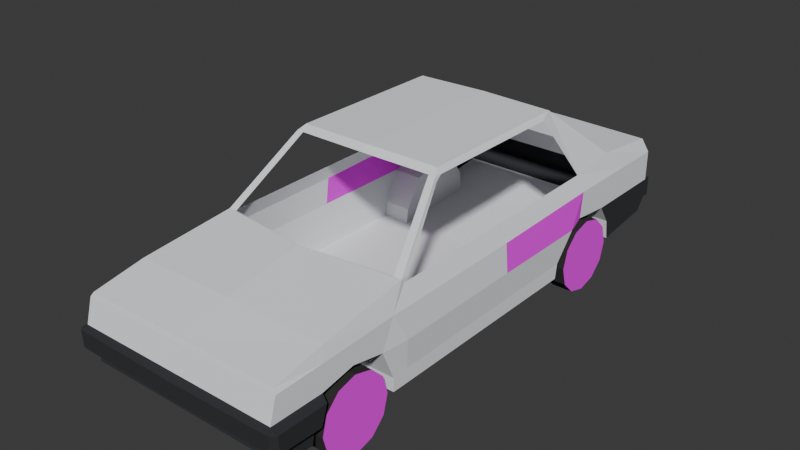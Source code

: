 # Source: taxi.blend  (saved by Blender 4.2.66; exported with 4.5.12 LTS)
import bpy
from mathutils import Matrix  # noqa: F401  (used for matrix-valued properties, if any)

bpy.ops.wm.read_factory_settings(use_empty=True)
scene = bpy.context.scene
scene.name = 'Scene'

# ---- collections
col_collection = bpy.data.collections.new('Collection'); scene.collection.children.link(col_collection)

# ---- images (referenced by path relative to the original .blend; pixels are not part of the script)
import os
ASSET_DIR = os.environ.get("B2B_ASSET_DIR", "")  # directory of the original .blend (textures are referenced by path, not embedded)
HERE = os.path.dirname(os.path.abspath(__file__))  # packed textures are extracted next to this script under _unpacked/

def load_image(name, relpath, width, height, colorspace="sRGB"):
    """Load a texture the original file referenced (path relative to the .blend, or extracted next to this script)."""
    p = next((c for c in (os.path.join(HERE, relpath), os.path.join(ASSET_DIR, relpath)) if relpath and os.path.exists(c)), "")
    if p:
        img = bpy.data.images.load(p, check_existing=True)
        img.name = name
    else:  # same state as the original file: an image datablock whose file is absent (Cycles renders it pink)
        img = bpy.data.images.new(name, width, height)
        img.source = "FILE"
        img.filepath = "//" + (relpath or name)
    img.colorspace_settings.name = colorspace
    return img
img_passenger_door_png = load_image('passenger_door.png', 'passenger_door.png', 1024, 1024, 'sRGB')
img_wheel_png = load_image('wheel.png', 'wheel.png', 1024, 1024, 'sRGB')

# ---- materials (node trees are filled in below, after node groups)
mat_body = bpy.data.materials.new('Body')
mat_bumper = bpy.data.materials.new('Bumper')
mat_bumper.use_backface_culling = True
mat_material = bpy.data.materials.new('Material')
mat_material.use_backface_culling = True
mat_wheel = bpy.data.materials.new('Wheel')
mat_wheel.use_backface_culling = True
mat_rim = bpy.data.materials.new('Rim')
mat_rim.use_backface_culling = True

# ---- material node trees
mat_body.use_nodes = True; mat_body.node_tree.nodes.clear()
_N = mat_body.node_tree.nodes; _L = mat_body.node_tree.links
n0 = _N.new('ShaderNodeBsdfPrincipled'); n0.name = 'Principled BSDF'; n0.location = (10, 300)
n0.inputs[0].default_value = (0.8714, 0.8879, 0.9131, 1.0)
n0.inputs[2].default_value = 1.0
n1 = _N.new('ShaderNodeOutputMaterial'); n1.name = 'Material Output'; n1.location = (300, 300)
_L.new(n0.outputs[0], n1.inputs[0])
n1.is_active_output = True
mat_bumper.use_nodes = True; mat_bumper.node_tree.nodes.clear()
_N = mat_bumper.node_tree.nodes; _L = mat_bumper.node_tree.links
n0 = _N.new('ShaderNodeBsdfPrincipled'); n0.name = 'Principled BSDF'; n0.location = (10, 300)
n0.inputs[0].default_value = (0.02416, 0.02519, 0.02956, 1.0)
n0.inputs[2].default_value = 1.0
n1 = _N.new('ShaderNodeOutputMaterial'); n1.name = 'Material Output'; n1.location = (300, 300)
_L.new(n0.outputs[0], n1.inputs[0])
n1.is_active_output = True
mat_material.use_nodes = True; mat_material.node_tree.nodes.clear()
_N = mat_material.node_tree.nodes; _L = mat_material.node_tree.links
n0 = _N.new('ShaderNodeBsdfPrincipled'); n0.name = 'Principled BSDF'; n0.location = (10, 300)
n0.inputs[2].default_value = 1.0
n1 = _N.new('ShaderNodeOutputMaterial'); n1.name = 'Material Output'; n1.location = (300, 300)
n2 = _N.new('ShaderNodeTexImage'); n2.name = 'Image Texture'; n2.location = (-280, 280)
n2.image = img_passenger_door_png
_L.new(n0.outputs[0], n1.inputs[0])
_L.new(n2.outputs[0], n0.inputs[0])
n1.is_active_output = True
mat_wheel.use_nodes = True; mat_wheel.node_tree.nodes.clear()
_N = mat_wheel.node_tree.nodes; _L = mat_wheel.node_tree.links
n0 = _N.new('ShaderNodeBsdfPrincipled'); n0.name = 'Principled BSDF'; n0.location = (10, 300)
n0.inputs[0].default_value = (0.02416, 0.02217, 0.02122, 1.0)
n0.inputs[2].default_value = 1.0
n1 = _N.new('ShaderNodeOutputMaterial'); n1.name = 'Material Output'; n1.location = (300, 300)
_L.new(n0.outputs[0], n1.inputs[0])
n1.is_active_output = True
mat_rim.use_nodes = True; mat_rim.node_tree.nodes.clear()
_N = mat_rim.node_tree.nodes; _L = mat_rim.node_tree.links
n0 = _N.new('ShaderNodeBsdfPrincipled'); n0.name = 'Principled BSDF'; n0.location = (10, 300)
n0.inputs[2].default_value = 1.0
n1 = _N.new('ShaderNodeOutputMaterial'); n1.name = 'Material Output'; n1.location = (300, 300)
n2 = _N.new('ShaderNodeTexImage'); n2.name = 'Image Texture'; n2.location = (-280, 280)
n2.image = img_wheel_png
_L.new(n0.outputs[0], n1.inputs[0])
_L.new(n2.outputs[0], n0.inputs[0])
n1.is_active_output = True

# ---- world
world_world = bpy.data.worlds.new('World'); scene.world = world_world
world_world.use_nodes = True; world_world.node_tree.nodes.clear()
_N = world_world.node_tree.nodes; _L = world_world.node_tree.links
n0 = _N.new('ShaderNodeOutputWorld'); n0.name = 'World Output'; n0.location = (300, 300)
n1 = _N.new('ShaderNodeBackground'); n1.name = 'Background'; n1.location = (10, 300)
n1.inputs[0].default_value = (0.05088, 0.05088, 0.05088, 1.0)
_L.new(n1.outputs[0], n0.inputs[0])
n0.is_active_output = True
world_world.color = (0.05088, 0.05088, 0.05088)
world_world.sun_shadow_jitter_overblur = 0.0

# ---- meshes
me_cube_001 = bpy.data.meshes.new('Cube.001')
me_cube_001.from_pydata([(0.685, 1.03, 0.64), (0.735, -0.77, 0.0), (0.735, -0.9, 0.0), (0.735, -1.786, 0.035), (0.715, -1.78, 0.5), (0.735, 1.84, 0.09), (0.685, 1.9, 0.62), (0.0, 1.84, 0.09), (0.0, 1.9, 0.63), (0.0, -1.786, 0.035), (0.0, -1.78, 0.5), (0.685, -0.75, 0.62), (0.685, -0.77, 0.65), (0.0, 1.39, 0.69), (0.0, -0.87, 0.67), (0.0, -0.77, 0.0), (0.0, -0.9, 0.0), (0.0, 0.9, 1.1), (0.0, -0.27, 1.1), (0.515, 0.9, 1.09), (0.515, -0.25, 1.09), (0.735, 1.41, 0.04), (0.685, 1.39, 0.68), (0.0, 1.41, 0.04), (0.735, 1.91, 0.53), (0.735, 1.91, 0.18), (0.735, -1.79, 0.47), (0.735, -1.83, 0.155), (0.0, -1.79, 0.47), (0.0, -1.83, 0.155), (0.0, 1.91, 0.53), (0.0, 1.91, 0.18), (0.735, 1.04, 0.53), (0.735, -0.8, 0.5), (0.735, -0.78, 0.1), (0.735, -0.9, 0.5), (0.735, -0.9, 0.095), (0.735, 1.55, 0.53), (0.735, 1.39, 0.18), (0.735, 1.91, 0.315), (0.735, -1.835, 0.305), (0.0, -1.835, 0.305), (0.0, 1.91, 0.315), (0.735, 1.02, 0.345), (0.755, -0.8, 0.305), (0.735, -0.99, 0.305), (0.735, 1.3, 0.315), (0.71, -1.425, 0.57), (0.735, -1.55, 0.02), (0.0, -1.425, 0.58), (0.0, -1.55, 0.02), (0.735, -1.525, 0.145), (0.735, -1.45, 0.48), (0.735, -1.463, 0.305), (0.755, -1.865, 0.1585), (0.755, -1.87, 0.2785), (0.0, -1.884, 0.2821), (0.0, -1.879, 0.1621), (0.785, -1.835, 0.275), (0.785, -1.83, 0.155), (0.785, -1.525, 0.145), (0.785, -1.483, 0.275), (0.6288, -0.77, 0.65), (0.4863, 0.9, 1.09), (0.4863, -0.25, 1.09), (0.5425, 0.8, 1.056), (0.5425, -0.25, 1.056), (0.685, -0.72, 0.65), (0.5425, -0.3025, 1.056), (0.4932, -0.3025, 1.056), (0.5494, -0.2988, 1.025), (0.0, -0.3225, 1.066), (0.735, -1.77, 0.0775), (0.0, -1.77, 0.0775), (0.735, -1.55, 0.04125), (0.735, -1.226, 0.35), (0.685, 0.165, 0.63), (0.735, 0.16, 0.51), (0.755, 0.155, 0.31), (0.735, 0.15, 0.105), (0.735, 0.155, 0.0), (0.735, 0.755, 0.0), (0.735, 0.77, 0.105), (0.755, 0.895, 0.31), (0.735, 1.96, 0.315), (0.735, 1.96, 0.18), (0.0, 1.96, 0.315), (0.0, 1.96, 0.18), (0.0, 0.755, 0.0), (0.535, 1.39, 0.18), (0.535, 1.02, 0.345), (0.535, 1.3, 0.315), (0.535, 0.77, 0.105), (0.535, 0.895, 0.31), (0.535, 0.755, 0.0), (0.535, 1.41, 0.04), (0.55, -1.55, 0.02), (0.55, -0.9, 0.0), (0.55, -0.9, 0.095), (0.55, -0.99, 0.305), (0.55, -1.525, 0.145), (0.55, -1.463, 0.305), (0.55, -1.226, 0.35)], [], [(30, 8, 6, 24), (52, 47, 4, 26), (97, 2, 36, 98), (7, 5, 21, 95, 23), (47, 49, 10, 4), (29, 27, 54, 57), (19, 65, 0, 22), (15, 1, 2, 97, 16), (37, 22, 0, 32), (77, 76, 11, 33), (33, 11, 67, 12, 35), (63, 17, 18, 64), (66, 65, 19, 20), (24, 6, 22, 37), (6, 8, 13, 22), (5, 25, 38, 21), (39, 24, 37, 46), (1, 34, 36, 2), (44, 33, 35, 45), (1, 80, 79, 34), (33, 44, 78, 77), (46, 37, 32, 43), (72, 73, 9, 3), (56, 55, 40, 41), (74, 51, 27, 72), (53, 52, 26, 40), (7, 31, 25, 5), (42, 30, 24, 39), (42, 39, 84, 86), (57, 54, 55, 56), (34, 79, 78, 44), (34, 44, 45, 36), (25, 39, 46, 38), (45, 35, 52, 53, 75), (62, 14, 49, 47, 12), (35, 12, 47, 52), (72, 27, 29, 73), (41, 29, 57, 56), (60, 61, 58, 59), (51, 53, 61, 60), (53, 40, 58, 61), (27, 51, 60, 59), (68, 69, 62, 12), (40, 26, 28, 41), (19, 63, 64, 20), (74, 48, 96, 100, 51), (68, 70, 66, 20), (69, 64, 18, 71), (12, 67, 70, 68), (20, 64, 69, 68), (26, 4, 10, 28), (48, 74, 72, 3), (55, 54, 59, 58), (59, 54, 27), (55, 58, 40), (43, 32, 77, 78, 83), (32, 0, 76, 77), (78, 79, 82, 83), (81, 82, 79, 80), (87, 86, 84, 85), (25, 31, 87, 85), (39, 25, 85, 84), (1, 15, 88, 94, 81, 80), (83, 82, 92, 93), (38, 46, 91, 89), (46, 43, 90, 91), (43, 83, 93, 90), (81, 94, 92, 82), (21, 38, 89, 95), (91, 90, 93, 92, 94, 95, 89), (23, 95, 94, 88), (36, 45, 99, 98), (53, 51, 100, 101), (75, 53, 101, 102), (45, 75, 102, 99), (50, 96, 48, 3, 9), (97, 98, 99, 102, 101, 100, 96), (16, 97, 96, 50)])
me_cube_001.polygons.foreach_set('material_index', [0, 0, 0, 0, 0, 1, 0, 0, 0, 0, 0, 0, 0, 0, 0, 1, 0, 0, 0, 0, 0, 0, 1, 1, 1, 0, 1, 0, 1, 1, 0, 0, 1, 0, 0, 0, 1, 1, 1, 1, 1, 1, 0, 0, 0, 1, 0, 0, 0, 0, 0, 1, 1, 1, 1, 2, 0, 0, 0, 1, 1, 1, 0, 0, 0, 0, 0, 0, 0, 0, 0, 0, 1, 0, 0, 0, 0, 0])
_uv = me_cube_001.uv_layers.new(name='UVMap')
_uv.uv.foreach_set('vector', [0.5417, 0.375, 0.625, 0.375, 0.625, 0.5, 0.5417, 0.5, 0.5417, 0.7187, 0.625, 0.7188, 0.625, 0.75, 0.5417, 0.75, 0.3125, 0.6875, 0.375, 0.6875, 0.4583, 0.6875, 0.4583, 0.6875, 0.25, 0.5, 0.375, 0.5, 0.375, 0.5312, 0.3125, 0.5312, 0.25, 0.5312, 0.625, 0.7188, 0.0, 0.0, 0.625, 0.875, 0.625, 0.75, 0.4583, 0.875, 0.4583, 0.75, 0.0, 0.0, 0.4583, 0.875, 0.625, 0.5625, 0.625, 0.5625, 0.625, 0.5625, 0.625, 0.5312, 0.25, 0.625, 0.375, 0.625, 0.375, 0.6875, 0.3125, 0.6875, 0.25, 0.6875, 0.5417, 0.5312, 0.625, 0.5312, 0.625, 0.5625, 0.5417, 0.5625, 0.5417, 0.5938, 0.0, 0.0, 0.625, 0.625, 0.5417, 0.625, 0.5417, 0.625, 0.625, 0.625, 0.625, 0.6562, 0.625, 0.6875, 0.5417, 0.6875, 0.6344, 0.5625, 0.75, 0.5625, 0.75, 0.625, 0.6344, 0.625, 0.625, 0.625, 0.625, 0.5625, 0.625, 0.5625, 0.625, 0.625, 0.5417, 0.5, 0.625, 0.5, 0.625, 0.5312, 0.5417, 0.5312, 0.625, 0.5, 0.75, 0.5, 0.75, 0.5312, 0.625, 0.5312, 0.375, 0.5, 0.4583, 0.5, 0.4583, 0.5312, 0.375, 0.5312, 0.5, 0.5, 0.5417, 0.5, 0.5417, 0.5312, 0.5, 0.5312, 0.375, 0.625, 0.4583, 0.625, 0.4583, 0.6875, 0.375, 0.6875, 0.5, 0.625, 0.5417, 0.625, 0.5417, 0.6875, 0.5, 0.6875, 0.375, 0.625, 0.375, 0.5938, 0.4583, 0.5938, 0.4583, 0.625, 0.5417, 0.625, 0.5, 0.625, 0.5, 0.5938, 0.5417, 0.5938, 0.5, 0.5312, 0.5417, 0.5312, 0.5417, 0.5625, 0.5, 0.5625, 0.3958, 0.75, 0.3958, 0.875, 0.375, 0.875, 0.375, 0.75, 0.5, 0.875, 0.5, 0.7547, 0.5, 0.75, 0.5, 0.875, 0.3958, 0.7188, 0.4583, 0.7188, 0.4583, 0.75, 0.3958, 0.75, 0.5, 0.7188, 0.5417, 0.7187, 0.5417, 0.75, 0.5, 0.75, 0.375, 0.375, 0.4583, 0.375, 0.4583, 0.5, 0.375, 0.5, 0.5, 0.375, 0.5417, 0.375, 0.5417, 0.5, 0.5, 0.5, 0.5, 0.375, 0.5, 0.5, 0.5, 0.5, 0.5, 0.375, 0.4583, 0.875, 0.0, 0.0, 0.5, 0.7547, 0.5, 0.875, 0.4583, 0.625, 0.4583, 0.5938, 0.5, 0.5938, 0.5, 0.625, 0.4583, 0.625, 0.5, 0.625, 0.5, 0.6875, 0.4583, 0.6875, 0.4583, 0.5, 0.5, 0.5, 0.5, 0.5312, 0.4583, 0.5312, 0.5, 0.6875, 0.5417, 0.6875, 0.5417, 0.7187, 0.5, 0.7188, 0.5, 0.7031, 0.6344, 0.6875, 0.0, 0.0, 0.0, 0.0, 0.625, 0.7188, 0.625, 0.6875, 0.5417, 0.6875, 0.625, 0.6875, 0.625, 0.7188, 0.5417, 0.7187, 0.3958, 0.75, 0.4583, 0.75, 0.4583, 0.875, 0.3958, 0.875, 0.0, 0.0, 0.0, 0.0, 0.0, 0.0, 0.0, 0.0, 0.4583, 0.7188, 0.5, 0.7188, 0.5, 0.75, 0.4583, 0.75, 0.4583, 0.7188, 0.5, 0.7188, 0.5, 0.7188, 0.4583, 0.7188, 0.5, 0.7188, 0.5, 0.75, 0.5, 0.75, 0.5, 0.7188, 0.4583, 0.75, 0.4583, 0.7188, 0.4583, 0.7188, 0.4583, 0.75, 0.625, 0.6297, 0.6344, 0.6297, 0.6344, 0.6875, 0.625, 0.6875, 0.5, 0.75, 0.5417, 0.75, 0.5417, 0.875, 0.5, 0.875, 0.625, 0.5625, 0.6344, 0.5625, 0.6344, 0.625, 0.625, 0.625, 0.3958, 0.7188, 0.375, 0.7188, 0.3078, 0.7188, 0.4583, 0.7188, 0.4583, 0.7188, 0.625, 0.6297, 0.625, 0.6273, 0.625, 0.625, 0.625, 0.625, 0.6344, 0.6297, 0.6344, 0.625, 0.75, 0.625, 0.75, 0.6297, 0.625, 0.6875, 0.625, 0.6562, 0.625, 0.6273, 0.625, 0.6297, 0.625, 0.625, 0.6344, 0.625, 0.6344, 0.6297, 0.625, 0.6297, 0.5417, 0.75, 0.625, 0.75, 0.625, 0.875, 0.5417, 0.875, 0.375, 0.7188, 0.3958, 0.7188, 0.3958, 0.75, 0.375, 0.75, 0.5, 0.7547, 0.0, 0.0, 0.4583, 0.75, 0.5, 0.75, 0.4583, 0.75, 0.0, 0.0, 0.4583, 0.75, 0.5, 0.7547, 0.5, 0.75, 0.5, 0.75, 0.9774, 0.1591, 1.0, 1.0, 0.00565, 0.9091, 0.0, 2.709e-07, 0.8362, 0.0, 0.5417, 0.5625, 0.625, 0.5625, 0.0, 0.0, 0.5417, 0.5938, 0.5, 0.5938, 0.4583, 0.5938, 0.0, 0.0, 0.0, 0.0, 0.0, 0.0, 0.0, 0.0, 0.4583, 0.5938, 0.375, 0.5938, 0.4583, 0.375, 0.5, 0.375, 0.5, 0.5, 0.4583, 0.5, 0.4583, 0.5, 0.4583, 0.375, 0.4583, 0.375, 0.4583, 0.5, 0.5, 0.5, 0.4583, 0.5, 0.4583, 0.5, 0.5, 0.5, 0.375, 0.625, 0.25, 0.625, 0.0, 0.0, 0.0, 0.0, 0.0, 0.0, 0.375, 0.5938, 0.0, 0.0, 0.0, 0.0, 0.0, 0.0, 0.0, 0.0, 0.4583, 0.5312, 0.5, 0.5312, 0.5, 0.5312, 0.4583, 0.5312, 0.5, 0.5312, 0.5, 0.5625, 0.5, 0.5625, 0.5, 0.5312, 0.5, 0.5625, 0.0, 0.0, 0.0, 0.0, 0.5, 0.5625, 0.0, 0.0, 0.0, 0.0, 0.0, 0.0, 0.0, 0.0, 0.375, 0.5312, 0.4583, 0.5312, 0.4583, 0.5312, 0.3125, 0.5312, 0.5, 0.5312, 0.5, 0.5625, 0.0, 0.0, 0.0, 0.0, 0.0, 0.0, 0.3125, 0.5312, 0.4583, 0.5312, 0.25, 0.5312, 0.3125, 0.5312, 0.0, 0.0, 0.0, 0.0, 0.4583, 0.6875, 0.5, 0.6875, 0.5, 0.6875, 0.4583, 0.6875, 0.5, 0.7188, 0.4583, 0.7188, 0.4583, 0.7188, 0.5, 0.7188, 0.5, 0.7031, 0.5, 0.7188, 0.5, 0.7188, 0.5, 0.7031, 0.5, 0.6875, 0.5, 0.7031, 0.5, 0.7031, 0.5, 0.6875, 0.25, 0.7188, 0.3078, 0.7188, 0.375, 0.7188, 0.375, 0.75, 0.25, 0.75, 0.3125, 0.6875, 0.4583, 0.6875, 0.5, 0.6875, 0.5, 0.7031, 0.5, 0.7188, 0.4583, 0.7188, 0.3078, 0.7188, 0.25, 0.6875, 0.3125, 0.6875, 0.3078, 0.7188, 0.25, 0.7188])
me_cube_001.materials.append(mat_body)
me_cube_001.materials.append(mat_bumper)
me_cube_001.materials.append(mat_material)
me_cube_001.update()
me_circle_001 = bpy.data.meshes.new('Circle.001')
me_circle_001.from_pydata([(0.0, 0.26, 0.0), (-0.13, 0.2252, 0.0), (-0.2252, 0.13, 0.0), (-0.26, 0.0, 0.0), (-0.2252, -0.13, 0.0), (-0.13, -0.2252, 0.0), (0.0, -0.26, 0.0), (0.13, -0.2252, 0.0), (0.2252, -0.13, 0.0), (0.26, 0.0, 0.0), (0.2252, 0.13, 0.0), (0.13, 0.2252, 0.0), (-0.13, 0.2252, 0.15), (0.0, 0.26, 0.15), (-0.2252, 0.13, 0.15), (-0.26, 0.0, 0.15), (-0.2252, -0.13, 0.15), (-0.13, -0.2252, 0.15), (0.0, -0.26, 0.15), (0.13, -0.2252, 0.15), (0.2252, -0.13, 0.15), (0.26, 0.0, 0.15), (0.2252, 0.13, 0.15), (0.13, 0.2252, 0.15)], [], [(1, 0, 11, 10, 9, 8, 7, 6, 5, 4, 3, 2), (12, 14, 15, 16, 17, 18, 19, 20, 21, 22, 23, 13), (2, 3, 15, 14), (9, 10, 22, 21), (6, 7, 19, 18), (3, 4, 16, 15), (10, 11, 23, 22), (0, 1, 12, 13), (7, 8, 20, 19), (4, 5, 17, 16), (11, 0, 13, 23), (1, 2, 14, 12), (8, 9, 21, 20), (5, 6, 18, 17)])
me_circle_001.polygons.foreach_set('material_index', [0, 1, 0, 0, 0, 0, 0, 0, 0, 0, 0, 0, 0, 0])
_uv = me_circle_001.uv_layers.new(name='UVMap')
_uv.uv.foreach_set('vector', [0.0, 0.0, 0.0, 0.0, 0.0, 0.0, 0.0, 0.0, 0.0, 0.0, 0.0, 0.0, 0.0, 0.0, 0.0, 0.0, 0.0, 0.0, 0.0, 0.0, 0.0, 0.0, 0.0, 0.0, 0.933, 0.75, 0.75, 0.933, 0.5, 1.0, 0.25, 0.933, 0.06699, 0.75, 0.0, 0.5, 0.06699, 0.25, 0.25, 0.06699, 0.5, 0.0, 0.75, 0.06699, 0.933, 0.25, 1.0, 0.5, 0.0, 0.0, 0.0, 0.0, 0.0, 0.0, 0.0, 0.0, 0.0, 0.0, 0.0, 0.0, 0.0, 0.0, 0.0, 0.0, 0.0, 0.0, 0.0, 0.0, 0.0, 0.0, 0.0, 0.0, 0.0, 0.0, 0.0, 0.0, 0.0, 0.0, 0.0, 0.0, 0.0, 0.0, 0.0, 0.0, 0.0, 0.0, 0.0, 0.0, 0.0, 0.0, 0.0, 0.0, 0.0, 0.0, 0.0, 0.0, 0.0, 0.0, 0.0, 0.0, 0.0, 0.0, 0.0, 0.0, 0.0, 0.0, 0.0, 0.0, 0.0, 0.0, 0.0, 0.0, 0.0, 0.0, 0.0, 0.0, 0.0, 0.0, 0.0, 0.0, 0.0, 0.0, 0.0, 0.0, 0.0, 0.0, 0.0, 0.0, 0.0, 0.0, 0.0, 0.0, 0.0, 0.0, 0.0, 0.0, 0.0, 0.0, 0.0, 0.0, 0.0, 0.0, 0.0, 0.0])
me_circle_001.materials.append(mat_wheel)
me_circle_001.materials.append(mat_rim)
me_circle_001.update()
me_circle_002 = bpy.data.meshes.new('Circle.002')
me_circle_002.from_pydata([(0.0, 0.26, 0.0), (-0.13, 0.2252, 0.0), (-0.2252, 0.13, 0.0), (-0.26, 0.0, 0.0), (-0.2252, -0.13, 0.0), (-0.13, -0.2252, 0.0), (0.0, -0.26, 0.0), (0.13, -0.2252, 0.0), (0.2252, -0.13, 0.0), (0.26, 0.0, 0.0), (0.2252, 0.13, 0.0), (0.13, 0.2252, 0.0), (-0.13, 0.2252, 0.15), (0.0, 0.26, 0.15), (-0.2252, 0.13, 0.15), (-0.26, 0.0, 0.15), (-0.2252, -0.13, 0.15), (-0.13, -0.2252, 0.15), (0.0, -0.26, 0.15), (0.13, -0.2252, 0.15), (0.2252, -0.13, 0.15), (0.26, 0.0, 0.15), (0.2252, 0.13, 0.15), (0.13, 0.2252, 0.15)], [], [(1, 0, 11, 10, 9, 8, 7, 6, 5, 4, 3, 2), (12, 14, 15, 16, 17, 18, 19, 20, 21, 22, 23, 13), (2, 3, 15, 14), (9, 10, 22, 21), (6, 7, 19, 18), (3, 4, 16, 15), (10, 11, 23, 22), (0, 1, 12, 13), (7, 8, 20, 19), (4, 5, 17, 16), (11, 0, 13, 23), (1, 2, 14, 12), (8, 9, 21, 20), (5, 6, 18, 17)])
me_circle_002.polygons.foreach_set('material_index', [0, 1, 0, 0, 0, 0, 0, 0, 0, 0, 0, 0, 0, 0])
_uv = me_circle_002.uv_layers.new(name='UVMap')
_uv.uv.foreach_set('vector', [0.0, 0.0, 0.0, 0.0, 0.0, 0.0, 0.0, 0.0, 0.0, 0.0, 0.0, 0.0, 0.0, 0.0, 0.0, 0.0, 0.0, 0.0, 0.0, 0.0, 0.0, 0.0, 0.0, 0.0, 0.933, 0.75, 0.75, 0.933, 0.5, 1.0, 0.25, 0.933, 0.06699, 0.75, 0.0, 0.5, 0.06699, 0.25, 0.25, 0.06699, 0.5, 0.0, 0.75, 0.06699, 0.933, 0.25, 1.0, 0.5, 0.0, 0.0, 0.0, 0.0, 0.0, 0.0, 0.0, 0.0, 0.0, 0.0, 0.0, 0.0, 0.0, 0.0, 0.0, 0.0, 0.0, 0.0, 0.0, 0.0, 0.0, 0.0, 0.0, 0.0, 0.0, 0.0, 0.0, 0.0, 0.0, 0.0, 0.0, 0.0, 0.0, 0.0, 0.0, 0.0, 0.0, 0.0, 0.0, 0.0, 0.0, 0.0, 0.0, 0.0, 0.0, 0.0, 0.0, 0.0, 0.0, 0.0, 0.0, 0.0, 0.0, 0.0, 0.0, 0.0, 0.0, 0.0, 0.0, 0.0, 0.0, 0.0, 0.0, 0.0, 0.0, 0.0, 0.0, 0.0, 0.0, 0.0, 0.0, 0.0, 0.0, 0.0, 0.0, 0.0, 0.0, 0.0, 0.0, 0.0, 0.0, 0.0, 0.0, 0.0, 0.0, 0.0, 0.0, 0.0, 0.0, 0.0, 0.0, 0.0, 0.0, 0.0, 0.0, 0.0])
me_circle_002.materials.append(mat_wheel)
me_circle_002.materials.append(mat_rim)
me_circle_002.update()
me_circle_003 = bpy.data.meshes.new('Circle.003')
me_circle_003.from_pydata([(0.0, 0.26, 0.0), (-0.13, 0.2252, 0.0), (-0.2252, 0.13, 0.0), (-0.26, 0.0, 0.0), (-0.2252, -0.13, 0.0), (-0.13, -0.2252, 0.0), (0.0, -0.26, 0.0), (0.13, -0.2252, 0.0), (0.2252, -0.13, 0.0), (0.26, 0.0, 0.0), (0.2252, 0.13, 0.0), (0.13, 0.2252, 0.0), (-0.13, 0.2252, 0.15), (0.0, 0.26, 0.15), (-0.2252, 0.13, 0.15), (-0.26, 0.0, 0.15), (-0.2252, -0.13, 0.15), (-0.13, -0.2252, 0.15), (0.0, -0.26, 0.15), (0.13, -0.2252, 0.15), (0.2252, -0.13, 0.15), (0.26, 0.0, 0.15), (0.2252, 0.13, 0.15), (0.13, 0.2252, 0.15)], [], [(1, 0, 11, 10, 9, 8, 7, 6, 5, 4, 3, 2), (12, 14, 15, 16, 17, 18, 19, 20, 21, 22, 23, 13), (2, 3, 15, 14), (9, 10, 22, 21), (6, 7, 19, 18), (3, 4, 16, 15), (10, 11, 23, 22), (0, 1, 12, 13), (7, 8, 20, 19), (4, 5, 17, 16), (11, 0, 13, 23), (1, 2, 14, 12), (8, 9, 21, 20), (5, 6, 18, 17)])
me_circle_003.polygons.foreach_set('material_index', [0, 1, 0, 0, 0, 0, 0, 0, 0, 0, 0, 0, 0, 0])
_uv = me_circle_003.uv_layers.new(name='UVMap')
_uv.uv.foreach_set('vector', [0.0, 0.0, 0.0, 0.0, 0.0, 0.0, 0.0, 0.0, 0.0, 0.0, 0.0, 0.0, 0.0, 0.0, 0.0, 0.0, 0.0, 0.0, 0.0, 0.0, 0.0, 0.0, 0.0, 0.0, 0.933, 0.75, 0.75, 0.933, 0.5, 1.0, 0.25, 0.933, 0.06699, 0.75, 0.0, 0.5, 0.06699, 0.25, 0.25, 0.06699, 0.5, 0.0, 0.75, 0.06699, 0.933, 0.25, 1.0, 0.5, 0.0, 0.0, 0.0, 0.0, 0.0, 0.0, 0.0, 0.0, 0.0, 0.0, 0.0, 0.0, 0.0, 0.0, 0.0, 0.0, 0.0, 0.0, 0.0, 0.0, 0.0, 0.0, 0.0, 0.0, 0.0, 0.0, 0.0, 0.0, 0.0, 0.0, 0.0, 0.0, 0.0, 0.0, 0.0, 0.0, 0.0, 0.0, 0.0, 0.0, 0.0, 0.0, 0.0, 0.0, 0.0, 0.0, 0.0, 0.0, 0.0, 0.0, 0.0, 0.0, 0.0, 0.0, 0.0, 0.0, 0.0, 0.0, 0.0, 0.0, 0.0, 0.0, 0.0, 0.0, 0.0, 0.0, 0.0, 0.0, 0.0, 0.0, 0.0, 0.0, 0.0, 0.0, 0.0, 0.0, 0.0, 0.0, 0.0, 0.0, 0.0, 0.0, 0.0, 0.0, 0.0, 0.0, 0.0, 0.0, 0.0, 0.0, 0.0, 0.0, 0.0, 0.0, 0.0, 0.0])
me_circle_003.materials.append(mat_wheel)
me_circle_003.materials.append(mat_rim)
me_circle_003.update()
me_circle_004 = bpy.data.meshes.new('Circle.004')
me_circle_004.from_pydata([(0.0, 0.26, 0.0), (-0.13, 0.2252, 0.0), (-0.2252, 0.13, 0.0), (-0.26, 0.0, 0.0), (-0.2252, -0.13, 0.0), (-0.13, -0.2252, 0.0), (0.0, -0.26, 0.0), (0.13, -0.2252, 0.0), (0.2252, -0.13, 0.0), (0.26, 0.0, 0.0), (0.2252, 0.13, 0.0), (0.13, 0.2252, 0.0), (-0.13, 0.2252, 0.15), (0.0, 0.26, 0.15), (-0.2252, 0.13, 0.15), (-0.26, 0.0, 0.15), (-0.2252, -0.13, 0.15), (-0.13, -0.2252, 0.15), (0.0, -0.26, 0.15), (0.13, -0.2252, 0.15), (0.2252, -0.13, 0.15), (0.26, 0.0, 0.15), (0.2252, 0.13, 0.15), (0.13, 0.2252, 0.15)], [], [(1, 0, 11, 10, 9, 8, 7, 6, 5, 4, 3, 2), (12, 14, 15, 16, 17, 18, 19, 20, 21, 22, 23, 13), (2, 3, 15, 14), (9, 10, 22, 21), (6, 7, 19, 18), (3, 4, 16, 15), (10, 11, 23, 22), (0, 1, 12, 13), (7, 8, 20, 19), (4, 5, 17, 16), (11, 0, 13, 23), (1, 2, 14, 12), (8, 9, 21, 20), (5, 6, 18, 17)])
me_circle_004.polygons.foreach_set('material_index', [0, 1, 0, 0, 0, 0, 0, 0, 0, 0, 0, 0, 0, 0])
_uv = me_circle_004.uv_layers.new(name='UVMap')
_uv.uv.foreach_set('vector', [0.0, 0.0, 0.0, 0.0, 0.0, 0.0, 0.0, 0.0, 0.0, 0.0, 0.0, 0.0, 0.0, 0.0, 0.0, 0.0, 0.0, 0.0, 0.0, 0.0, 0.0, 0.0, 0.0, 0.0, 0.933, 0.75, 0.75, 0.933, 0.5, 1.0, 0.25, 0.933, 0.06699, 0.75, 0.0, 0.5, 0.06699, 0.25, 0.25, 0.06699, 0.5, 0.0, 0.75, 0.06699, 0.933, 0.25, 1.0, 0.5, 0.0, 0.0, 0.0, 0.0, 0.0, 0.0, 0.0, 0.0, 0.0, 0.0, 0.0, 0.0, 0.0, 0.0, 0.0, 0.0, 0.0, 0.0, 0.0, 0.0, 0.0, 0.0, 0.0, 0.0, 0.0, 0.0, 0.0, 0.0, 0.0, 0.0, 0.0, 0.0, 0.0, 0.0, 0.0, 0.0, 0.0, 0.0, 0.0, 0.0, 0.0, 0.0, 0.0, 0.0, 0.0, 0.0, 0.0, 0.0, 0.0, 0.0, 0.0, 0.0, 0.0, 0.0, 0.0, 0.0, 0.0, 0.0, 0.0, 0.0, 0.0, 0.0, 0.0, 0.0, 0.0, 0.0, 0.0, 0.0, 0.0, 0.0, 0.0, 0.0, 0.0, 0.0, 0.0, 0.0, 0.0, 0.0, 0.0, 0.0, 0.0, 0.0, 0.0, 0.0, 0.0, 0.0, 0.0, 0.0, 0.0, 0.0, 0.0, 0.0, 0.0, 0.0, 0.0, 0.0])
me_circle_004.materials.append(mat_wheel)
me_circle_004.materials.append(mat_rim)
me_circle_004.update()

# ---- objects
ob_cube = bpy.data.objects.new('Cube', me_cube_001)
ob_reference = bpy.data.objects.new('Reference', None)
ob_wheel = bpy.data.objects.new('Wheel', me_circle_001)
ob_wheel_001 = bpy.data.objects.new('Wheel.001', me_circle_002)
ob_wheel_002 = bpy.data.objects.new('Wheel.002', me_circle_003)
ob_wheel_003 = bpy.data.objects.new('Wheel.003', me_circle_004)

# ---- transforms, parenting, visibility, modifiers, constraints
ob_cube.location = (0.0, 0.0, 0.0)
_m = ob_cube.modifiers.new('Mirror', 'MIRROR')
ob_reference.location = (-2.0, 3.1, 1.73)
ob_reference.rotation_euler = (1.571, -0.0, 1.571)
ob_reference.scale = (2.04, 2.04, 2.04)
ob_reference.empty_display_type = 'IMAGE'
ob_reference.empty_display_size = 5.0
ob_wheel.location = (0.6, -1.23, 0.04)
ob_wheel.rotation_euler = (-0.0, 1.571, 0.0)
ob_wheel_001.location = (-0.6, -1.23, 0.04)
ob_wheel_001.rotation_euler = (-3.142, 1.571, 0.0)
ob_wheel_002.location = (0.6, 1.09, 0.04)
ob_wheel_002.rotation_euler = (-0.0, 1.571, 0.0)
ob_wheel_003.location = (-0.6, 1.09, 0.04)
ob_wheel_003.rotation_euler = (-3.142, 1.571, 0.0)

# ---- collection membership
col_collection.objects.link(ob_cube)
col_collection.objects.link(ob_reference)
col_collection.objects.link(ob_wheel)
col_collection.objects.link(ob_wheel_001)
col_collection.objects.link(ob_wheel_002)
col_collection.objects.link(ob_wheel_003)

# ---- scene / render settings (as saved in the file)
scene.frame_start = 1; scene.frame_end = 250; scene.frame_set(1)
scene.render.engine = 'BLENDER_EEVEE_NEXT'
bpy.context.view_layer.update()

# ---- added for rendering (the .blend has no active camera and no usable light): camera, sun
cam_auto = bpy.data.cameras.new('AutoCamera')
cam_auto.lens = 50.0
cam_auto.sensor_width = 36.0
cam_auto.clip_end = 1000.0
ob_auto_camera = bpy.data.objects.new('AutoCamera', cam_auto)
scene.collection.objects.link(ob_auto_camera)
ob_auto_camera.location = (4.03163, -4.8002, 3.6653)
ob_auto_camera.rotation_euler = (1.09748, -7.21219e-08, 0.694738)
scene.camera = ob_auto_camera
light_auto_sun = bpy.data.lights.new('AutoSun', 'SUN')
light_auto_sun.energy = 3.0
light_auto_sun.angle = 0.0523599
ob_auto_sun = bpy.data.objects.new('AutoSun', light_auto_sun)
scene.collection.objects.link(ob_auto_sun)
ob_auto_sun.rotation_euler = (0.872665, 0.174533, 0.523599)
bpy.context.view_layer.update()
